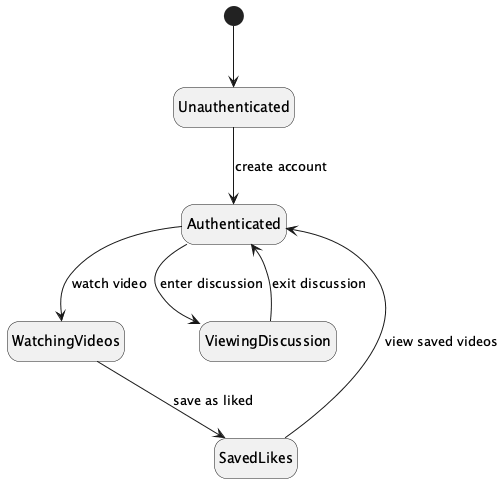

The diagram above was rendered by PlantUML. Its source (embedded in the PNG):
@startuml
hide empty description
[*] --> Unauthenticated
Unauthenticated --> Authenticated : create account
Authenticated --> WatchingVideos : watch video
Authenticated --> ViewingDiscussion : enter discussion
WatchingVideos --> SavedLikes : save as liked
SavedLikes --> Authenticated : view saved videos
ViewingDiscussion --> Authenticated : exit discussion
@enduml